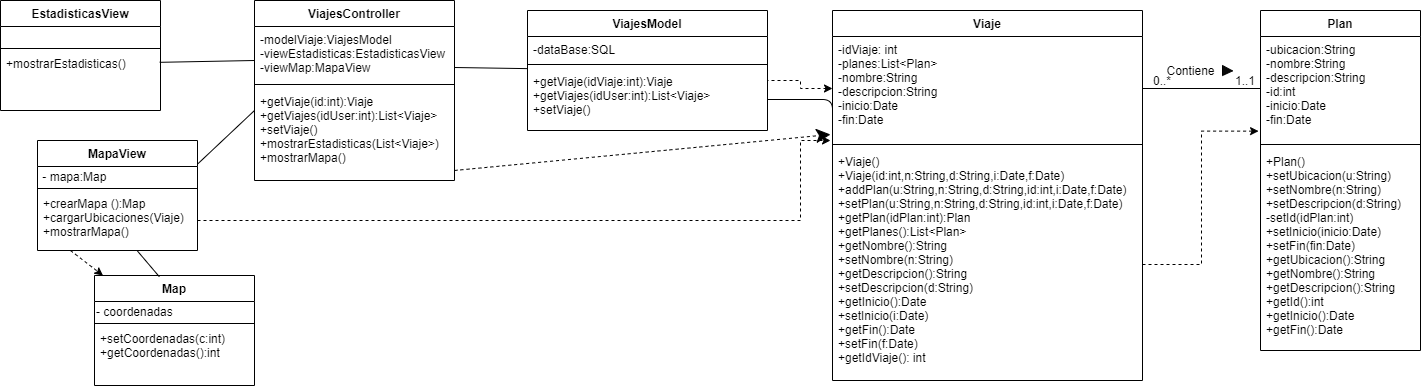

The diagram above was exported from draw.io. Its source (the exported page's mxGraphModel, read from the mxfile embedded in the PNG):
<mxGraphModel dx="1422" dy="762" grid="1" gridSize="10" guides="1" tooltips="1" connect="1" arrows="1" fold="1" page="1" pageScale="1" pageWidth="827" pageHeight="1169" math="0" shadow="0">
  <root>
    <mxCell id="2huk8jwq9-GQPvYjzm0I-0" />
    <mxCell id="2huk8jwq9-GQPvYjzm0I-1" parent="2huk8jwq9-GQPvYjzm0I-0" />
    <mxCell id="2huk8jwq9-GQPvYjzm0I-8" value="Plan" style="swimlane;fontStyle=1;align=center;verticalAlign=top;childLayout=stackLayout;horizontal=1;startSize=26;horizontalStack=0;resizeParent=1;resizeParentMax=0;resizeLast=0;collapsible=1;marginBottom=0;" parent="2huk8jwq9-GQPvYjzm0I-1" vertex="1">
      <mxGeometry x="1320" y="320" width="160" height="340" as="geometry" />
    </mxCell>
    <mxCell id="2huk8jwq9-GQPvYjzm0I-9" value="-ubicacion:String&#10;-nombre:String&#10;-descripcion:String&#10;-id:int&#10;-inicio:Date&#10;-fin:Date" style="text;strokeColor=none;fillColor=none;align=left;verticalAlign=top;spacingLeft=4;spacingRight=4;overflow=hidden;rotatable=0;points=[[0,0.5],[1,0.5]];portConstraint=eastwest;" parent="2huk8jwq9-GQPvYjzm0I-8" vertex="1">
      <mxGeometry y="26" width="160" height="104" as="geometry" />
    </mxCell>
    <mxCell id="2huk8jwq9-GQPvYjzm0I-10" value="" style="line;strokeWidth=1;fillColor=none;align=left;verticalAlign=middle;spacingTop=-1;spacingLeft=3;spacingRight=3;rotatable=0;labelPosition=right;points=[];portConstraint=eastwest;" parent="2huk8jwq9-GQPvYjzm0I-8" vertex="1">
      <mxGeometry y="130" width="160" height="8" as="geometry" />
    </mxCell>
    <mxCell id="2huk8jwq9-GQPvYjzm0I-11" value="+Plan()&#10;+setUbicacion(u:String)&#10;+setNombre(n:String)&#10;+setDescripcion(d:String)&#10;-setId(idPlan:int)&#10;+setInicio(inicio:Date)&#10;+setFin(fin:Date)&#10;+getUbicacion():String&#10;+getNombre():String&#10;+getDescripcion():String&#10;+getId():int&#10;+getInicio():Date&#10;+getFin():Date" style="text;strokeColor=none;fillColor=none;align=left;verticalAlign=top;spacingLeft=4;spacingRight=4;overflow=hidden;rotatable=0;points=[[0,0.5],[1,0.5]];portConstraint=eastwest;" parent="2huk8jwq9-GQPvYjzm0I-8" vertex="1">
      <mxGeometry y="138" width="160" height="202" as="geometry" />
    </mxCell>
    <mxCell id="Vdj25VpQrbNWT-zlJY3D-5" value="" style="endArrow=none;html=1;edgeStyle=orthogonalEdgeStyle;entryX=0;entryY=0.5;entryDx=0;entryDy=0;exitX=1;exitY=0.5;exitDx=0;exitDy=0;" parent="2huk8jwq9-GQPvYjzm0I-1" source="2huk8jwq9-GQPvYjzm0I-13" target="2huk8jwq9-GQPvYjzm0I-9" edge="1">
      <mxGeometry relative="1" as="geometry">
        <mxPoint x="760" y="550" as="sourcePoint" />
        <mxPoint x="920" y="550" as="targetPoint" />
      </mxGeometry>
    </mxCell>
    <mxCell id="Vdj25VpQrbNWT-zlJY3D-8" value="Contiene" style="text;html=1;align=center;verticalAlign=middle;resizable=0;points=[];autosize=1;" parent="2huk8jwq9-GQPvYjzm0I-1" vertex="1">
      <mxGeometry x="1220" y="370" width="60" height="20" as="geometry" />
    </mxCell>
    <mxCell id="Vdj25VpQrbNWT-zlJY3D-13" value="" style="endArrow=classic;endSize=12;dashed=1;html=1;exitX=1;exitY=0.891;exitDx=0;exitDy=0;exitPerimeter=0;endFill=1;" parent="2huk8jwq9-GQPvYjzm0I-1" source="ysOrle0VsrKh1NAl7-Zt-4" edge="1">
      <mxGeometry width="160" relative="1" as="geometry">
        <mxPoint x="530" y="522" as="sourcePoint" />
        <mxPoint x="890" y="444" as="targetPoint" />
        <Array as="points" />
      </mxGeometry>
    </mxCell>
    <mxCell id="nOUID4mb210dRqFS2EHK-1" value="0..*" style="text;html=1;strokeColor=none;fillColor=none;align=center;verticalAlign=middle;whiteSpace=wrap;rounded=0;" parent="2huk8jwq9-GQPvYjzm0I-1" vertex="1">
      <mxGeometry x="1202" y="380" width="40" height="20" as="geometry" />
    </mxCell>
    <mxCell id="2huk8jwq9-GQPvYjzm0I-12" value="Viaje" style="swimlane;fontStyle=1;align=center;verticalAlign=top;childLayout=stackLayout;horizontal=1;startSize=26;horizontalStack=0;resizeParent=1;resizeParentMax=0;resizeLast=0;collapsible=1;marginBottom=0;" parent="2huk8jwq9-GQPvYjzm0I-1" vertex="1">
      <mxGeometry x="892" y="320" width="310" height="370" as="geometry" />
    </mxCell>
    <mxCell id="2huk8jwq9-GQPvYjzm0I-13" value="-idViaje: int&#10;-planes:List&lt;Plan&gt;&#10;-nombre:String&#10;-descripcion:String&#10;-inicio:Date&#10;-fin:Date" style="text;strokeColor=none;fillColor=none;align=left;verticalAlign=top;spacingLeft=4;spacingRight=4;overflow=hidden;rotatable=0;points=[[0,0.5],[1,0.5]];portConstraint=eastwest;" parent="2huk8jwq9-GQPvYjzm0I-12" vertex="1">
      <mxGeometry y="26" width="310" height="104" as="geometry" />
    </mxCell>
    <mxCell id="2huk8jwq9-GQPvYjzm0I-14" value="" style="line;strokeWidth=1;fillColor=none;align=left;verticalAlign=middle;spacingTop=-1;spacingLeft=3;spacingRight=3;rotatable=0;labelPosition=right;points=[];portConstraint=eastwest;" parent="2huk8jwq9-GQPvYjzm0I-12" vertex="1">
      <mxGeometry y="130" width="310" height="8" as="geometry" />
    </mxCell>
    <mxCell id="2huk8jwq9-GQPvYjzm0I-15" value="+Viaje()&#10;+Viaje(id:int,n:String,d:String,i:Date,f:Date)&#10;+addPlan(u:String,n:String,d:String,id:int,i:Date,f:Date)&#10;+setPlan(u:String,n:String,d:String,id:int,i:Date,f:Date)&#10;+getPlan(idPlan:int):Plan&#10;+getPlanes():List&lt;Plan&gt;&#10;+getNombre():String&#10;+setNombre(n:String)&#10;+getDescripcion():String&#10;+setDescripcion(d:String)&#10;+getInicio():Date&#10;+setInicio(i:Date)&#10;+getFin():Date&#10;+setFin(f:Date)&#10;+getIdViaje(): int&#10;" style="text;strokeColor=none;fillColor=none;align=left;verticalAlign=top;spacingLeft=4;spacingRight=4;overflow=hidden;rotatable=0;points=[[0,0.5],[1,0.5]];portConstraint=eastwest;" parent="2huk8jwq9-GQPvYjzm0I-12" vertex="1">
      <mxGeometry y="138" width="310" height="232" as="geometry" />
    </mxCell>
    <mxCell id="nOUID4mb210dRqFS2EHK-2" value="1..1" style="text;html=1;strokeColor=none;fillColor=none;align=center;verticalAlign=middle;whiteSpace=wrap;rounded=0;" parent="2huk8jwq9-GQPvYjzm0I-1" vertex="1">
      <mxGeometry x="1280" y="380" width="50" height="20" as="geometry" />
    </mxCell>
    <mxCell id="Vdj25VpQrbNWT-zlJY3D-16" value="" style="endArrow=none;html=1;edgeStyle=orthogonalEdgeStyle;exitX=1;exitY=0.5;exitDx=0;exitDy=0;" parent="2huk8jwq9-GQPvYjzm0I-1" source="ysOrle0VsrKh1NAl7-Zt-11" edge="1">
      <mxGeometry relative="1" as="geometry">
        <mxPoint x="840" y="510" as="sourcePoint" />
        <mxPoint x="892" y="539" as="targetPoint" />
      </mxGeometry>
    </mxCell>
    <mxCell id="nOUID4mb210dRqFS2EHK-6" value="" style="endArrow=none;html=1;" parent="2huk8jwq9-GQPvYjzm0I-1" target="ysOrle0VsrKh1NAl7-Zt-8" edge="1">
      <mxGeometry width="50" height="50" relative="1" as="geometry">
        <mxPoint x="514" y="377" as="sourcePoint" />
        <mxPoint x="571" y="380" as="targetPoint" />
      </mxGeometry>
    </mxCell>
    <mxCell id="nOUID4mb210dRqFS2EHK-9" value="" style="endArrow=none;html=1;entryX=0.995;entryY=0.197;entryDx=0;entryDy=0;entryPerimeter=0;" parent="2huk8jwq9-GQPvYjzm0I-1" target="nOUID4mb210dRqFS2EHK-15" edge="1">
      <mxGeometry width="50" height="50" relative="1" as="geometry">
        <mxPoint x="314" y="370" as="sourcePoint" />
        <mxPoint x="230" y="370" as="targetPoint" />
      </mxGeometry>
    </mxCell>
    <mxCell id="ysOrle0VsrKh1NAl7-Zt-1" value="ViajesController" style="swimlane;fontStyle=1;align=center;verticalAlign=top;childLayout=stackLayout;horizontal=1;startSize=26;horizontalStack=0;resizeParent=1;resizeParentMax=0;resizeLast=0;collapsible=1;marginBottom=0;" parent="2huk8jwq9-GQPvYjzm0I-1" vertex="1">
      <mxGeometry x="314" y="310" width="200" height="180" as="geometry" />
    </mxCell>
    <mxCell id="ysOrle0VsrKh1NAl7-Zt-2" value="-modelViaje:ViajesModel&#10;-viewEstadisticas:EstadisticasView&#10;-viewMap:MapaView" style="text;strokeColor=none;fillColor=none;align=left;verticalAlign=top;spacingLeft=4;spacingRight=4;overflow=hidden;rotatable=0;points=[[0,0.5],[1,0.5]];portConstraint=eastwest;" parent="ysOrle0VsrKh1NAl7-Zt-1" vertex="1">
      <mxGeometry y="26" width="200" height="54" as="geometry" />
    </mxCell>
    <mxCell id="ysOrle0VsrKh1NAl7-Zt-3" value="" style="line;strokeWidth=1;fillColor=none;align=left;verticalAlign=middle;spacingTop=-1;spacingLeft=3;spacingRight=3;rotatable=0;labelPosition=right;points=[];portConstraint=eastwest;" parent="ysOrle0VsrKh1NAl7-Zt-1" vertex="1">
      <mxGeometry y="80" width="200" height="8" as="geometry" />
    </mxCell>
    <mxCell id="ysOrle0VsrKh1NAl7-Zt-4" value="+getViaje(id:int):Viaje&#10;+getViajes(idUser:int):List&lt;Viaje&gt;&#10;+setViaje()&#10;+mostrarEstadisticas(List&lt;Viaje&gt;)&#10;+mostrarMapa()" style="text;strokeColor=none;fillColor=none;align=left;verticalAlign=top;spacingLeft=4;spacingRight=4;overflow=hidden;rotatable=0;points=[[0,0.5],[1,0.5]];portConstraint=eastwest;" parent="ysOrle0VsrKh1NAl7-Zt-1" vertex="1">
      <mxGeometry y="88" width="200" height="92" as="geometry" />
    </mxCell>
    <mxCell id="ysOrle0VsrKh1NAl7-Zt-8" value="ViajesModel" style="swimlane;fontStyle=1;align=center;verticalAlign=top;childLayout=stackLayout;horizontal=1;startSize=26;horizontalStack=0;resizeParent=1;resizeParentMax=0;resizeLast=0;collapsible=1;marginBottom=0;" parent="2huk8jwq9-GQPvYjzm0I-1" vertex="1">
      <mxGeometry x="587" y="320" width="240" height="120" as="geometry" />
    </mxCell>
    <mxCell id="ysOrle0VsrKh1NAl7-Zt-9" value="-dataBase:SQL" style="text;strokeColor=none;fillColor=none;align=left;verticalAlign=top;spacingLeft=4;spacingRight=4;overflow=hidden;rotatable=0;points=[[0,0.5],[1,0.5]];portConstraint=eastwest;" parent="ysOrle0VsrKh1NAl7-Zt-8" vertex="1">
      <mxGeometry y="26" width="240" height="24" as="geometry" />
    </mxCell>
    <mxCell id="ysOrle0VsrKh1NAl7-Zt-10" value="" style="line;strokeWidth=1;fillColor=none;align=left;verticalAlign=middle;spacingTop=-1;spacingLeft=3;spacingRight=3;rotatable=0;labelPosition=right;points=[];portConstraint=eastwest;" parent="ysOrle0VsrKh1NAl7-Zt-8" vertex="1">
      <mxGeometry y="50" width="240" height="8" as="geometry" />
    </mxCell>
    <mxCell id="ysOrle0VsrKh1NAl7-Zt-11" value="+getViaje(idViaje:int):Viaje&#10;+getViajes(idUser:int):List&lt;Viaje&gt;&#10;+setViaje()&#10;" style="text;strokeColor=none;fillColor=none;align=left;verticalAlign=top;spacingLeft=4;spacingRight=4;overflow=hidden;rotatable=0;points=[[0,0.5],[1,0.5]];portConstraint=eastwest;" parent="ysOrle0VsrKh1NAl7-Zt-8" vertex="1">
      <mxGeometry y="58" width="240" height="62" as="geometry" />
    </mxCell>
    <mxCell id="nOUID4mb210dRqFS2EHK-12" value="EstadisticasView" style="swimlane;fontStyle=1;align=center;verticalAlign=top;childLayout=stackLayout;horizontal=1;startSize=26;horizontalStack=0;resizeParent=1;resizeParentMax=0;resizeLast=0;collapsible=1;marginBottom=0;" parent="2huk8jwq9-GQPvYjzm0I-1" vertex="1">
      <mxGeometry x="60" y="310" width="160" height="110" as="geometry" />
    </mxCell>
    <mxCell id="nOUID4mb210dRqFS2EHK-13" value="&amp;nbsp;" style="text;html=1;align=left;verticalAlign=middle;resizable=0;points=[];autosize=1;" parent="nOUID4mb210dRqFS2EHK-12" vertex="1">
      <mxGeometry y="26" width="160" height="20" as="geometry" />
    </mxCell>
    <mxCell id="nOUID4mb210dRqFS2EHK-14" value="" style="line;strokeWidth=1;fillColor=none;align=left;verticalAlign=middle;spacingTop=-1;spacingLeft=3;spacingRight=3;rotatable=0;labelPosition=right;points=[];portConstraint=eastwest;" parent="nOUID4mb210dRqFS2EHK-12" vertex="1">
      <mxGeometry y="46" width="160" height="4" as="geometry" />
    </mxCell>
    <mxCell id="nOUID4mb210dRqFS2EHK-15" value="+mostrarEstadisticas()" style="text;strokeColor=none;fillColor=none;align=left;verticalAlign=top;spacingLeft=4;spacingRight=4;overflow=hidden;rotatable=0;points=[[0,0.5],[1,0.5]];portConstraint=eastwest;" parent="nOUID4mb210dRqFS2EHK-12" vertex="1">
      <mxGeometry y="50" width="160" height="60" as="geometry" />
    </mxCell>
    <mxCell id="nOUID4mb210dRqFS2EHK-21" value="" style="endArrow=none;html=1;exitX=0.991;exitY=-0.05;exitDx=0;exitDy=0;exitPerimeter=0;" parent="2huk8jwq9-GQPvYjzm0I-1" source="Vdj25VpQrbNWT-zlJY3D-4" edge="1">
      <mxGeometry width="50" height="50" relative="1" as="geometry">
        <mxPoint x="264" y="470" as="sourcePoint" />
        <mxPoint x="314" y="420" as="targetPoint" />
      </mxGeometry>
    </mxCell>
    <mxCell id="Vdj25VpQrbNWT-zlJY3D-0" value="MapaView" style="swimlane;fontStyle=1;align=center;verticalAlign=top;childLayout=stackLayout;horizontal=1;startSize=26;horizontalStack=0;resizeParent=1;resizeParentMax=0;resizeLast=0;collapsible=1;marginBottom=0;" parent="2huk8jwq9-GQPvYjzm0I-1" vertex="1">
      <mxGeometry x="97" y="450" width="160" height="110" as="geometry" />
    </mxCell>
    <mxCell id="Vdj25VpQrbNWT-zlJY3D-4" value="&amp;nbsp;- mapa:Map" style="text;html=1;align=left;verticalAlign=middle;resizable=0;points=[];autosize=1;" parent="Vdj25VpQrbNWT-zlJY3D-0" vertex="1">
      <mxGeometry y="26" width="160" height="20" as="geometry" />
    </mxCell>
    <mxCell id="Vdj25VpQrbNWT-zlJY3D-2" value="" style="line;strokeWidth=1;fillColor=none;align=left;verticalAlign=middle;spacingTop=-1;spacingLeft=3;spacingRight=3;rotatable=0;labelPosition=right;points=[];portConstraint=eastwest;" parent="Vdj25VpQrbNWT-zlJY3D-0" vertex="1">
      <mxGeometry y="46" width="160" height="4" as="geometry" />
    </mxCell>
    <mxCell id="Vdj25VpQrbNWT-zlJY3D-3" value="+crearMapa ():Map&#10;+cargarUbicaciones(Viaje)&#10;+mostrarMapa()&#10;" style="text;strokeColor=none;fillColor=none;align=left;verticalAlign=top;spacingLeft=4;spacingRight=4;overflow=hidden;rotatable=0;points=[[0,0.5],[1,0.5]];portConstraint=eastwest;" parent="Vdj25VpQrbNWT-zlJY3D-0" vertex="1">
      <mxGeometry y="50" width="160" height="60" as="geometry" />
    </mxCell>
    <mxCell id="nOUID4mb210dRqFS2EHK-22" style="edgeStyle=orthogonalEdgeStyle;rounded=0;orthogonalLoop=1;jettySize=auto;html=1;exitX=1;exitY=0.5;exitDx=0;exitDy=0;dashed=1;" parent="2huk8jwq9-GQPvYjzm0I-1" source="Vdj25VpQrbNWT-zlJY3D-3" edge="1">
      <mxGeometry relative="1" as="geometry">
        <mxPoint x="890" y="450" as="targetPoint" />
        <Array as="points">
          <mxPoint x="860" y="530" />
          <mxPoint x="860" y="450" />
        </Array>
      </mxGeometry>
    </mxCell>
    <mxCell id="nOUID4mb210dRqFS2EHK-24" style="edgeStyle=orthogonalEdgeStyle;rounded=0;orthogonalLoop=1;jettySize=auto;html=1;exitX=1;exitY=0.5;exitDx=0;exitDy=0;dashed=1;" parent="2huk8jwq9-GQPvYjzm0I-1" source="ysOrle0VsrKh1NAl7-Zt-9" target="2huk8jwq9-GQPvYjzm0I-13" edge="1">
      <mxGeometry relative="1" as="geometry">
        <Array as="points">
          <mxPoint x="827" y="390" />
          <mxPoint x="860" y="390" />
          <mxPoint x="860" y="398" />
        </Array>
      </mxGeometry>
    </mxCell>
    <mxCell id="nOUID4mb210dRqFS2EHK-25" style="edgeStyle=orthogonalEdgeStyle;rounded=0;orthogonalLoop=1;jettySize=auto;html=1;exitX=1;exitY=0.5;exitDx=0;exitDy=0;entryX=-0.012;entryY=0.91;entryDx=0;entryDy=0;entryPerimeter=0;dashed=1;" parent="2huk8jwq9-GQPvYjzm0I-1" source="2huk8jwq9-GQPvYjzm0I-15" target="2huk8jwq9-GQPvYjzm0I-9" edge="1">
      <mxGeometry relative="1" as="geometry" />
    </mxCell>
    <mxCell id="nOUID4mb210dRqFS2EHK-26" value="Map" style="swimlane;fontStyle=1;align=center;verticalAlign=top;childLayout=stackLayout;horizontal=1;startSize=26;horizontalStack=0;resizeParent=1;resizeParentMax=0;resizeLast=0;collapsible=1;marginBottom=0;" parent="2huk8jwq9-GQPvYjzm0I-1" vertex="1">
      <mxGeometry x="154" y="585" width="160" height="110" as="geometry" />
    </mxCell>
    <mxCell id="nOUID4mb210dRqFS2EHK-27" value="- coordenadas" style="text;html=1;align=left;verticalAlign=middle;resizable=0;points=[];autosize=1;" parent="nOUID4mb210dRqFS2EHK-26" vertex="1">
      <mxGeometry y="26" width="160" height="20" as="geometry" />
    </mxCell>
    <mxCell id="nOUID4mb210dRqFS2EHK-28" value="" style="line;strokeWidth=1;fillColor=none;align=left;verticalAlign=middle;spacingTop=-1;spacingLeft=3;spacingRight=3;rotatable=0;labelPosition=right;points=[];portConstraint=eastwest;" parent="nOUID4mb210dRqFS2EHK-26" vertex="1">
      <mxGeometry y="46" width="160" height="4" as="geometry" />
    </mxCell>
    <mxCell id="nOUID4mb210dRqFS2EHK-29" value="+setCoordenadas(c:int)&#10;+getCoordenadas():int" style="text;strokeColor=none;fillColor=none;align=left;verticalAlign=top;spacingLeft=4;spacingRight=4;overflow=hidden;rotatable=0;points=[[0,0.5],[1,0.5]];portConstraint=eastwest;" parent="nOUID4mb210dRqFS2EHK-26" vertex="1">
      <mxGeometry y="50" width="160" height="60" as="geometry" />
    </mxCell>
    <mxCell id="nOUID4mb210dRqFS2EHK-31" value="" style="endArrow=none;html=1;exitX=0.405;exitY=0.011;exitDx=0;exitDy=0;exitPerimeter=0;entryX=0.621;entryY=0.997;entryDx=0;entryDy=0;entryPerimeter=0;" parent="2huk8jwq9-GQPvYjzm0I-1" source="nOUID4mb210dRqFS2EHK-26" target="Vdj25VpQrbNWT-zlJY3D-3" edge="1">
      <mxGeometry width="50" height="50" relative="1" as="geometry">
        <mxPoint x="390" y="450" as="sourcePoint" />
        <mxPoint x="440" y="400" as="targetPoint" />
      </mxGeometry>
    </mxCell>
    <mxCell id="nOUID4mb210dRqFS2EHK-32" style="rounded=0;orthogonalLoop=1;jettySize=auto;html=1;dashed=1;exitX=0.206;exitY=1;exitDx=0;exitDy=0;exitPerimeter=0;" parent="2huk8jwq9-GQPvYjzm0I-1" source="Vdj25VpQrbNWT-zlJY3D-3" target="nOUID4mb210dRqFS2EHK-26" edge="1">
      <mxGeometry relative="1" as="geometry" />
    </mxCell>
    <mxCell id="nOUID4mb210dRqFS2EHK-35" value="" style="verticalLabelPosition=bottom;verticalAlign=top;html=1;shape=mxgraph.basic.acute_triangle;dx=0.54;align=left;rotation=90;fillColor=#0A0A0A;" parent="2huk8jwq9-GQPvYjzm0I-1" vertex="1">
      <mxGeometry x="1282" y="375" width="10" height="10" as="geometry" />
    </mxCell>
  </root>
</mxGraphModel>